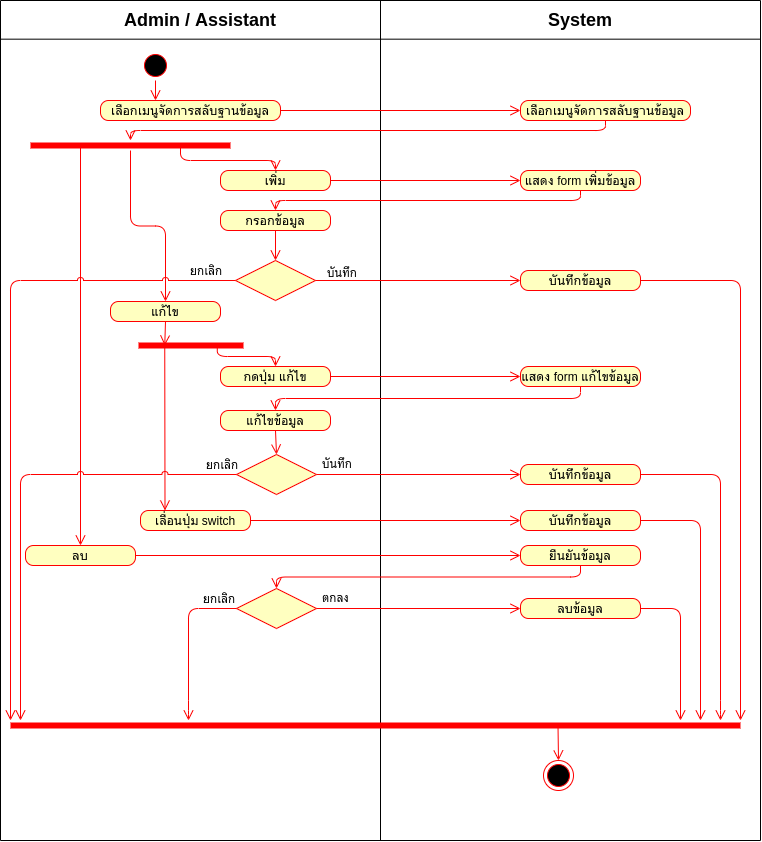

The diagram above was exported from draw.io. Its source (the exported page's mxGraphModel, read from the mxfile embedded in the PNG):
<mxGraphModel dx="801" dy="513" grid="1" gridSize="10" guides="1" tooltips="1" connect="1" arrows="1" fold="1" page="1" pageScale="1" pageWidth="827" pageHeight="1169" math="0" shadow="0">
  <root>
    <mxCell id="0" />
    <mxCell id="1" parent="0" />
    <mxCell id="8Ly0fzJCCH81qdeTu1yw-59" value="" style="endArrow=none;html=1;" parent="1" edge="1">
      <mxGeometry width="50" height="50" relative="1" as="geometry">
        <mxPoint x="420" y="880" as="sourcePoint" />
        <mxPoint x="420" y="40" as="targetPoint" />
      </mxGeometry>
    </mxCell>
    <mxCell id="8Ly0fzJCCH81qdeTu1yw-60" value="" style="endArrow=none;html=1;" parent="1" edge="1">
      <mxGeometry width="50" height="50" relative="1" as="geometry">
        <mxPoint x="40" y="880" as="sourcePoint" />
        <mxPoint x="40" y="40" as="targetPoint" />
      </mxGeometry>
    </mxCell>
    <mxCell id="8Ly0fzJCCH81qdeTu1yw-61" value="" style="endArrow=none;html=1;" parent="1" edge="1">
      <mxGeometry width="50" height="50" relative="1" as="geometry">
        <mxPoint x="800" y="880" as="sourcePoint" />
        <mxPoint x="800" y="40" as="targetPoint" />
      </mxGeometry>
    </mxCell>
    <mxCell id="8Ly0fzJCCH81qdeTu1yw-62" value="" style="endArrow=none;html=1;" parent="1" edge="1">
      <mxGeometry width="50" height="50" relative="1" as="geometry">
        <mxPoint x="800" y="40" as="sourcePoint" />
        <mxPoint x="40" y="40" as="targetPoint" />
      </mxGeometry>
    </mxCell>
    <mxCell id="8Ly0fzJCCH81qdeTu1yw-63" value="" style="endArrow=none;html=1;" parent="1" edge="1">
      <mxGeometry width="50" height="50" relative="1" as="geometry">
        <mxPoint x="800" y="78.67" as="sourcePoint" />
        <mxPoint x="40" y="78.67" as="targetPoint" />
      </mxGeometry>
    </mxCell>
    <mxCell id="8Ly0fzJCCH81qdeTu1yw-64" value="&lt;font style=&quot;font-size: 18px&quot;&gt;&lt;b&gt;Admin / Assistant&lt;/b&gt;&lt;/font&gt;" style="text;html=1;strokeColor=none;fillColor=none;align=center;verticalAlign=middle;whiteSpace=wrap;rounded=0;" parent="1" vertex="1">
      <mxGeometry x="150" y="50" width="180" height="20" as="geometry" />
    </mxCell>
    <mxCell id="8Ly0fzJCCH81qdeTu1yw-65" value="&lt;font style=&quot;font-size: 18px&quot;&gt;&lt;b&gt;System&lt;/b&gt;&lt;/font&gt;" style="text;html=1;strokeColor=none;fillColor=none;align=center;verticalAlign=middle;whiteSpace=wrap;rounded=0;" parent="1" vertex="1">
      <mxGeometry x="600" y="50" width="40" height="20" as="geometry" />
    </mxCell>
    <mxCell id="8Ly0fzJCCH81qdeTu1yw-66" value="" style="endArrow=none;html=1;" parent="1" edge="1">
      <mxGeometry width="50" height="50" relative="1" as="geometry">
        <mxPoint x="800" y="880" as="sourcePoint" />
        <mxPoint x="40" y="880" as="targetPoint" />
      </mxGeometry>
    </mxCell>
    <mxCell id="eu8TSUsdYFXi6fLhLV_U-1" value="เลือกเมนูจัดการสลับฐานข้อมูล" style="rounded=1;whiteSpace=wrap;html=1;arcSize=40;fontColor=#000000;fillColor=#ffffc0;strokeColor=#ff0000;" parent="1" vertex="1">
      <mxGeometry x="140" y="140" width="180" height="20" as="geometry" />
    </mxCell>
    <mxCell id="eu8TSUsdYFXi6fLhLV_U-2" value="" style="edgeStyle=orthogonalEdgeStyle;html=1;verticalAlign=bottom;endArrow=open;endSize=8;strokeColor=#ff0000;exitX=1;exitY=0.5;exitDx=0;exitDy=0;entryX=0;entryY=0.5;entryDx=0;entryDy=0;" parent="1" source="eu8TSUsdYFXi6fLhLV_U-1" target="eu8TSUsdYFXi6fLhLV_U-5" edge="1">
      <mxGeometry relative="1" as="geometry">
        <mxPoint x="270" y="310" as="targetPoint" />
        <mxPoint x="350" y="220" as="sourcePoint" />
      </mxGeometry>
    </mxCell>
    <mxCell id="eu8TSUsdYFXi6fLhLV_U-3" value="" style="ellipse;html=1;shape=startState;fillColor=#000000;strokeColor=#ff0000;" parent="1" vertex="1">
      <mxGeometry x="180" y="90" width="30" height="30" as="geometry" />
    </mxCell>
    <mxCell id="eu8TSUsdYFXi6fLhLV_U-4" value="" style="edgeStyle=orthogonalEdgeStyle;html=1;verticalAlign=bottom;endArrow=open;endSize=8;strokeColor=#ff0000;" parent="1" source="eu8TSUsdYFXi6fLhLV_U-3" edge="1">
      <mxGeometry relative="1" as="geometry">
        <mxPoint x="195" y="140" as="targetPoint" />
      </mxGeometry>
    </mxCell>
    <mxCell id="eu8TSUsdYFXi6fLhLV_U-5" value="เลือกเมนูจัดการสลับฐานข้อมูล" style="rounded=1;whiteSpace=wrap;html=1;arcSize=40;fontColor=#000000;fillColor=#ffffc0;strokeColor=#ff0000;" parent="1" vertex="1">
      <mxGeometry x="560" y="140" width="170" height="20" as="geometry" />
    </mxCell>
    <mxCell id="eu8TSUsdYFXi6fLhLV_U-6" value="" style="shape=line;html=1;strokeWidth=6;strokeColor=#ff0000;" parent="1" vertex="1">
      <mxGeometry x="70" y="180" width="200" height="10" as="geometry" />
    </mxCell>
    <mxCell id="eu8TSUsdYFXi6fLhLV_U-8" value="" style="edgeStyle=orthogonalEdgeStyle;html=1;verticalAlign=bottom;endArrow=open;endSize=8;strokeColor=#ff0000;exitX=0.75;exitY=0.5;exitDx=0;exitDy=0;exitPerimeter=0;entryX=0.5;entryY=0;entryDx=0;entryDy=0;" parent="1" source="eu8TSUsdYFXi6fLhLV_U-6" target="eu8TSUsdYFXi6fLhLV_U-11" edge="1">
      <mxGeometry relative="1" as="geometry">
        <mxPoint x="220" y="200" as="targetPoint" />
        <mxPoint x="180" y="200" as="sourcePoint" />
      </mxGeometry>
    </mxCell>
    <mxCell id="eu8TSUsdYFXi6fLhLV_U-9" value="" style="html=1;verticalAlign=bottom;endArrow=open;endSize=8;strokeColor=#ff0000;entryX=0.5;entryY=0;entryDx=0;entryDy=0;edgeStyle=orthogonalEdgeStyle;jumpStyle=arc;" parent="1" source="eu8TSUsdYFXi6fLhLV_U-6" target="eu8TSUsdYFXi6fLhLV_U-12" edge="1">
      <mxGeometry relative="1" as="geometry">
        <mxPoint x="120" y="310" as="targetPoint" />
        <mxPoint x="190" y="210" as="sourcePoint" />
      </mxGeometry>
    </mxCell>
    <mxCell id="eu8TSUsdYFXi6fLhLV_U-10" value="" style="edgeStyle=orthogonalEdgeStyle;html=1;verticalAlign=bottom;endArrow=open;endSize=8;strokeColor=#ff0000;exitX=0.5;exitY=1;exitDx=0;exitDy=0;" parent="1" source="eu8TSUsdYFXi6fLhLV_U-5" target="eu8TSUsdYFXi6fLhLV_U-6" edge="1">
      <mxGeometry relative="1" as="geometry">
        <mxPoint x="570" y="160" as="targetPoint" />
        <mxPoint x="490" y="170" as="sourcePoint" />
      </mxGeometry>
    </mxCell>
    <mxCell id="eu8TSUsdYFXi6fLhLV_U-11" value="เพิ่ม" style="rounded=1;whiteSpace=wrap;html=1;arcSize=40;fontColor=#000000;fillColor=#ffffc0;strokeColor=#ff0000;" parent="1" vertex="1">
      <mxGeometry x="260" y="210" width="110" height="20" as="geometry" />
    </mxCell>
    <mxCell id="eu8TSUsdYFXi6fLhLV_U-12" value="แก้ไข" style="rounded=1;whiteSpace=wrap;html=1;arcSize=40;fontColor=#000000;fillColor=#ffffc0;strokeColor=#ff0000;" parent="1" vertex="1">
      <mxGeometry x="150" y="341" width="110" height="20" as="geometry" />
    </mxCell>
    <mxCell id="eu8TSUsdYFXi6fLhLV_U-13" value="ลบ" style="rounded=1;whiteSpace=wrap;html=1;arcSize=40;fontColor=#000000;fillColor=#ffffc0;strokeColor=#ff0000;" parent="1" vertex="1">
      <mxGeometry x="65" y="585" width="110" height="20" as="geometry" />
    </mxCell>
    <mxCell id="eu8TSUsdYFXi6fLhLV_U-14" value="แสดง form เพิ่มข้อมูล" style="rounded=1;whiteSpace=wrap;html=1;arcSize=40;fontColor=#000000;fillColor=#ffffc0;strokeColor=#ff0000;" parent="1" vertex="1">
      <mxGeometry x="560" y="210" width="120" height="20" as="geometry" />
    </mxCell>
    <mxCell id="eu8TSUsdYFXi6fLhLV_U-15" value="" style="edgeStyle=orthogonalEdgeStyle;html=1;verticalAlign=bottom;endArrow=open;endSize=8;strokeColor=#ff0000;exitX=1;exitY=0.5;exitDx=0;exitDy=0;" parent="1" source="eu8TSUsdYFXi6fLhLV_U-11" target="eu8TSUsdYFXi6fLhLV_U-14" edge="1">
      <mxGeometry relative="1" as="geometry">
        <mxPoint x="550" y="225" as="targetPoint" />
        <mxPoint x="360" y="224.5" as="sourcePoint" />
      </mxGeometry>
    </mxCell>
    <mxCell id="eu8TSUsdYFXi6fLhLV_U-16" value="กรอกข้อมูล" style="rounded=1;whiteSpace=wrap;html=1;arcSize=40;fontColor=#000000;fillColor=#ffffc0;strokeColor=#ff0000;" parent="1" vertex="1">
      <mxGeometry x="260" y="250" width="110" height="20" as="geometry" />
    </mxCell>
    <mxCell id="eu8TSUsdYFXi6fLhLV_U-17" value="" style="edgeStyle=orthogonalEdgeStyle;html=1;verticalAlign=bottom;endArrow=open;endSize=8;strokeColor=#ff0000;exitX=0.5;exitY=1;exitDx=0;exitDy=0;entryX=0.5;entryY=0;entryDx=0;entryDy=0;" parent="1" source="eu8TSUsdYFXi6fLhLV_U-14" target="eu8TSUsdYFXi6fLhLV_U-16" edge="1">
      <mxGeometry relative="1" as="geometry">
        <mxPoint x="600" y="300" as="targetPoint" />
        <mxPoint x="410" y="300" as="sourcePoint" />
      </mxGeometry>
    </mxCell>
    <mxCell id="eu8TSUsdYFXi6fLhLV_U-18" value="" style="rhombus;whiteSpace=wrap;html=1;fillColor=#ffffc0;strokeColor=#ff0000;" parent="1" vertex="1">
      <mxGeometry x="275" y="300" width="80" height="40" as="geometry" />
    </mxCell>
    <mxCell id="eu8TSUsdYFXi6fLhLV_U-22" value="บันทึก" style="edgeStyle=orthogonalEdgeStyle;html=1;align=left;verticalAlign=top;endArrow=open;endSize=8;strokeColor=#ff0000;exitX=1;exitY=0.5;exitDx=0;exitDy=0;" parent="1" source="eu8TSUsdYFXi6fLhLV_U-18" edge="1">
      <mxGeometry x="-0.9" y="20" relative="1" as="geometry">
        <mxPoint x="560" y="320" as="targetPoint" />
        <mxPoint x="330" y="350" as="sourcePoint" />
        <mxPoint as="offset" />
      </mxGeometry>
    </mxCell>
    <mxCell id="eu8TSUsdYFXi6fLhLV_U-23" value="บันทึกข้อมูล" style="rounded=1;whiteSpace=wrap;html=1;arcSize=40;fontColor=#000000;fillColor=#ffffc0;strokeColor=#ff0000;" parent="1" vertex="1">
      <mxGeometry x="560" y="310" width="120" height="20" as="geometry" />
    </mxCell>
    <mxCell id="eu8TSUsdYFXi6fLhLV_U-25" value="" style="edgeStyle=orthogonalEdgeStyle;html=1;verticalAlign=bottom;endArrow=open;endSize=8;strokeColor=#ff0000;exitX=1;exitY=0.5;exitDx=0;exitDy=0;" parent="1" source="eu8TSUsdYFXi6fLhLV_U-23" edge="1">
      <mxGeometry relative="1" as="geometry">
        <mxPoint x="780" y="760" as="targetPoint" />
        <mxPoint x="705" y="430" as="sourcePoint" />
        <Array as="points">
          <mxPoint x="780" y="320" />
        </Array>
      </mxGeometry>
    </mxCell>
    <mxCell id="eu8TSUsdYFXi6fLhLV_U-28" value="" style="edgeStyle=orthogonalEdgeStyle;html=1;verticalAlign=bottom;endArrow=open;endSize=8;strokeColor=#ff0000;entryX=0.5;entryY=0;entryDx=0;entryDy=0;exitX=0.5;exitY=1;exitDx=0;exitDy=0;" parent="1" source="eu8TSUsdYFXi6fLhLV_U-16" target="eu8TSUsdYFXi6fLhLV_U-18" edge="1">
      <mxGeometry relative="1" as="geometry">
        <mxPoint x="314.5" y="310" as="targetPoint" />
        <mxPoint x="314.5" y="270" as="sourcePoint" />
      </mxGeometry>
    </mxCell>
    <mxCell id="eu8TSUsdYFXi6fLhLV_U-30" value="" style="shape=line;html=1;strokeWidth=6;strokeColor=#ff0000;" parent="1" vertex="1">
      <mxGeometry x="178" y="380" width="105" height="10" as="geometry" />
    </mxCell>
    <mxCell id="eu8TSUsdYFXi6fLhLV_U-33" value="" style="edgeStyle=orthogonalEdgeStyle;html=1;verticalAlign=bottom;endArrow=open;endSize=8;strokeColor=#ff0000;exitX=0.25;exitY=0.5;exitDx=0;exitDy=0;exitPerimeter=0;entryX=0.5;entryY=0;entryDx=0;entryDy=0;jumpStyle=none;" parent="1" source="eu8TSUsdYFXi6fLhLV_U-6" target="eu8TSUsdYFXi6fLhLV_U-13" edge="1">
      <mxGeometry relative="1" as="geometry">
        <mxPoint x="120" y="280" as="targetPoint" />
        <mxPoint x="325" y="280" as="sourcePoint" />
      </mxGeometry>
    </mxCell>
    <mxCell id="eu8TSUsdYFXi6fLhLV_U-36" value="" style="html=1;verticalAlign=bottom;endArrow=open;endSize=8;strokeColor=#ff0000;entryX=0.25;entryY=0.5;entryDx=0;entryDy=0;entryPerimeter=0;exitX=0.5;exitY=1;exitDx=0;exitDy=0;" parent="1" source="eu8TSUsdYFXi6fLhLV_U-12" target="eu8TSUsdYFXi6fLhLV_U-30" edge="1">
      <mxGeometry relative="1" as="geometry">
        <mxPoint x="201.25" y="425" as="targetPoint" />
        <mxPoint x="210" y="395" as="sourcePoint" />
      </mxGeometry>
    </mxCell>
    <mxCell id="eu8TSUsdYFXi6fLhLV_U-37" value="กดปุ่ม แก้ไข" style="rounded=1;whiteSpace=wrap;html=1;arcSize=40;fontColor=#000000;fillColor=#ffffc0;strokeColor=#ff0000;" parent="1" vertex="1">
      <mxGeometry x="260" y="406" width="110" height="20" as="geometry" />
    </mxCell>
    <mxCell id="eu8TSUsdYFXi6fLhLV_U-38" value="เลื่อนปุ่ม switch" style="rounded=1;whiteSpace=wrap;html=1;arcSize=40;fontColor=#000000;fillColor=#ffffc0;strokeColor=#ff0000;" parent="1" vertex="1">
      <mxGeometry x="180" y="550" width="110" height="20" as="geometry" />
    </mxCell>
    <mxCell id="eu8TSUsdYFXi6fLhLV_U-39" value="" style="rhombus;whiteSpace=wrap;html=1;fillColor=#ffffc0;strokeColor=#ff0000;" parent="1" vertex="1">
      <mxGeometry x="276" y="494" width="80" height="40" as="geometry" />
    </mxCell>
    <mxCell id="eu8TSUsdYFXi6fLhLV_U-40" value="" style="html=1;verticalAlign=bottom;endArrow=open;endSize=8;strokeColor=#ff0000;entryX=0.5;entryY=0;entryDx=0;entryDy=0;exitX=0.75;exitY=0.5;exitDx=0;exitDy=0;exitPerimeter=0;edgeStyle=orthogonalEdgeStyle;" parent="1" source="eu8TSUsdYFXi6fLhLV_U-30" target="eu8TSUsdYFXi6fLhLV_U-37" edge="1">
      <mxGeometry relative="1" as="geometry">
        <mxPoint x="214.25" y="395" as="targetPoint" />
        <mxPoint x="215" y="371" as="sourcePoint" />
        <Array as="points">
          <mxPoint x="257" y="396" />
          <mxPoint x="315" y="396" />
        </Array>
      </mxGeometry>
    </mxCell>
    <mxCell id="eu8TSUsdYFXi6fLhLV_U-41" value="" style="edgeStyle=orthogonalEdgeStyle;html=1;verticalAlign=bottom;endArrow=open;endSize=8;strokeColor=#ff0000;exitX=1;exitY=0.5;exitDx=0;exitDy=0;entryX=0;entryY=0.5;entryDx=0;entryDy=0;" parent="1" source="eu8TSUsdYFXi6fLhLV_U-37" target="eu8TSUsdYFXi6fLhLV_U-42" edge="1">
      <mxGeometry relative="1" as="geometry">
        <mxPoint x="560" y="415.5" as="targetPoint" />
        <mxPoint x="370" y="415.5" as="sourcePoint" />
      </mxGeometry>
    </mxCell>
    <mxCell id="eu8TSUsdYFXi6fLhLV_U-42" value="แสดง form แก้ไขข้อมูล" style="rounded=1;whiteSpace=wrap;html=1;arcSize=40;fontColor=#000000;fillColor=#ffffc0;strokeColor=#ff0000;" parent="1" vertex="1">
      <mxGeometry x="560" y="406" width="120" height="20" as="geometry" />
    </mxCell>
    <mxCell id="eu8TSUsdYFXi6fLhLV_U-43" value="แก้ไขข้อมูล" style="rounded=1;whiteSpace=wrap;html=1;arcSize=40;fontColor=#000000;fillColor=#ffffc0;strokeColor=#ff0000;" parent="1" vertex="1">
      <mxGeometry x="260" y="450" width="110" height="20" as="geometry" />
    </mxCell>
    <mxCell id="eu8TSUsdYFXi6fLhLV_U-44" value="" style="edgeStyle=orthogonalEdgeStyle;html=1;verticalAlign=bottom;endArrow=open;endSize=8;strokeColor=#ff0000;exitX=0.5;exitY=1;exitDx=0;exitDy=0;entryX=0.5;entryY=0;entryDx=0;entryDy=0;" parent="1" source="eu8TSUsdYFXi6fLhLV_U-42" target="eu8TSUsdYFXi6fLhLV_U-43" edge="1">
      <mxGeometry relative="1" as="geometry">
        <mxPoint x="600" y="520" as="targetPoint" />
        <mxPoint x="410" y="520" as="sourcePoint" />
      </mxGeometry>
    </mxCell>
    <mxCell id="eu8TSUsdYFXi6fLhLV_U-45" value="" style="html=1;verticalAlign=bottom;endArrow=open;endSize=8;strokeColor=#ff0000;exitX=0.5;exitY=1;exitDx=0;exitDy=0;entryX=0.5;entryY=0;entryDx=0;entryDy=0;" parent="1" source="eu8TSUsdYFXi6fLhLV_U-43" target="eu8TSUsdYFXi6fLhLV_U-39" edge="1">
      <mxGeometry relative="1" as="geometry">
        <mxPoint x="490" y="520" as="targetPoint" />
        <mxPoint x="480" y="480" as="sourcePoint" />
      </mxGeometry>
    </mxCell>
    <mxCell id="eu8TSUsdYFXi6fLhLV_U-46" value="บันทึก" style="edgeStyle=orthogonalEdgeStyle;html=1;align=left;verticalAlign=top;endArrow=open;endSize=8;strokeColor=#ff0000;exitX=1;exitY=0.5;exitDx=0;exitDy=0;entryX=0;entryY=0.5;entryDx=0;entryDy=0;" parent="1" source="eu8TSUsdYFXi6fLhLV_U-39" target="eu8TSUsdYFXi6fLhLV_U-47" edge="1">
      <mxGeometry x="-0.961" y="24" relative="1" as="geometry">
        <mxPoint x="561" y="513.5" as="targetPoint" />
        <mxPoint x="356" y="513.5" as="sourcePoint" />
        <mxPoint y="1" as="offset" />
      </mxGeometry>
    </mxCell>
    <mxCell id="eu8TSUsdYFXi6fLhLV_U-47" value="บันทึกข้อมูล" style="rounded=1;whiteSpace=wrap;html=1;arcSize=40;fontColor=#000000;fillColor=#ffffc0;strokeColor=#ff0000;" parent="1" vertex="1">
      <mxGeometry x="560" y="504" width="120" height="20" as="geometry" />
    </mxCell>
    <mxCell id="eu8TSUsdYFXi6fLhLV_U-48" value="บันทึกข้อมูล" style="rounded=1;whiteSpace=wrap;html=1;arcSize=40;fontColor=#000000;fillColor=#ffffc0;strokeColor=#ff0000;" parent="1" vertex="1">
      <mxGeometry x="560" y="550" width="120" height="20" as="geometry" />
    </mxCell>
    <mxCell id="eu8TSUsdYFXi6fLhLV_U-49" value="" style="edgeStyle=orthogonalEdgeStyle;html=1;verticalAlign=bottom;endArrow=open;endSize=8;strokeColor=#ff0000;entryX=0;entryY=0.5;entryDx=0;entryDy=0;exitX=1;exitY=0.5;exitDx=0;exitDy=0;" parent="1" source="eu8TSUsdYFXi6fLhLV_U-38" target="eu8TSUsdYFXi6fLhLV_U-48" edge="1">
      <mxGeometry relative="1" as="geometry">
        <mxPoint x="450" y="559.5" as="targetPoint" />
        <mxPoint x="280" y="560" as="sourcePoint" />
      </mxGeometry>
    </mxCell>
    <mxCell id="eu8TSUsdYFXi6fLhLV_U-50" value="" style="html=1;verticalAlign=bottom;endArrow=open;endSize=8;strokeColor=#ff0000;exitX=0.25;exitY=0.5;exitDx=0;exitDy=0;exitPerimeter=0;entryX=0.25;entryY=0;entryDx=0;entryDy=0;" parent="1" edge="1">
      <mxGeometry relative="1" as="geometry">
        <mxPoint x="204.5" y="550" as="targetPoint" />
        <mxPoint x="204.25" y="385" as="sourcePoint" />
      </mxGeometry>
    </mxCell>
    <mxCell id="eu8TSUsdYFXi6fLhLV_U-51" value="ยกเลิก" style="edgeStyle=orthogonalEdgeStyle;html=1;align=left;verticalAlign=bottom;endArrow=open;endSize=8;strokeColor=#ff0000;rounded=1;exitX=0;exitY=0.5;exitDx=0;exitDy=0;jumpStyle=arc;" parent="1" source="eu8TSUsdYFXi6fLhLV_U-39" edge="1">
      <mxGeometry x="-0.8596" relative="1" as="geometry">
        <mxPoint x="60" y="760" as="targetPoint" />
        <mxPoint x="276" y="514" as="sourcePoint" />
        <Array as="points">
          <mxPoint x="60" y="514" />
          <mxPoint x="60" y="690" />
        </Array>
        <mxPoint as="offset" />
      </mxGeometry>
    </mxCell>
    <mxCell id="eu8TSUsdYFXi6fLhLV_U-52" value="ยืนยันข้อมูล" style="rounded=1;whiteSpace=wrap;html=1;arcSize=40;fontColor=#000000;fillColor=#ffffc0;strokeColor=#ff0000;" parent="1" vertex="1">
      <mxGeometry x="560" y="585" width="120" height="20" as="geometry" />
    </mxCell>
    <mxCell id="eu8TSUsdYFXi6fLhLV_U-53" value="" style="edgeStyle=orthogonalEdgeStyle;html=1;verticalAlign=bottom;endArrow=open;endSize=8;strokeColor=#ff0000;exitX=1;exitY=0.5;exitDx=0;exitDy=0;entryX=0;entryY=0.5;entryDx=0;entryDy=0;" parent="1" source="eu8TSUsdYFXi6fLhLV_U-13" target="eu8TSUsdYFXi6fLhLV_U-52" edge="1">
      <mxGeometry relative="1" as="geometry">
        <mxPoint x="365" y="594.5" as="targetPoint" />
        <mxPoint x="175" y="594.5" as="sourcePoint" />
      </mxGeometry>
    </mxCell>
    <mxCell id="eu8TSUsdYFXi6fLhLV_U-54" value="" style="rhombus;whiteSpace=wrap;html=1;fillColor=#ffffc0;strokeColor=#ff0000;" parent="1" vertex="1">
      <mxGeometry x="276" y="628" width="80" height="40" as="geometry" />
    </mxCell>
    <mxCell id="eu8TSUsdYFXi6fLhLV_U-55" value="" style="html=1;verticalAlign=bottom;endArrow=open;endSize=8;strokeColor=#ff0000;exitX=0.5;exitY=1;exitDx=0;exitDy=0;edgeStyle=orthogonalEdgeStyle;entryX=0.5;entryY=0;entryDx=0;entryDy=0;" parent="1" source="eu8TSUsdYFXi6fLhLV_U-52" target="eu8TSUsdYFXi6fLhLV_U-54" edge="1">
      <mxGeometry relative="1" as="geometry">
        <mxPoint x="320" y="630" as="targetPoint" />
        <mxPoint x="635" y="628" as="sourcePoint" />
      </mxGeometry>
    </mxCell>
    <mxCell id="eu8TSUsdYFXi6fLhLV_U-56" value="ลบข้อมูล" style="rounded=1;whiteSpace=wrap;html=1;arcSize=40;fontColor=#000000;fillColor=#ffffc0;strokeColor=#ff0000;" parent="1" vertex="1">
      <mxGeometry x="560" y="638" width="120" height="20" as="geometry" />
    </mxCell>
    <mxCell id="eu8TSUsdYFXi6fLhLV_U-58" value="ตกลง" style="edgeStyle=orthogonalEdgeStyle;html=1;align=left;verticalAlign=top;endArrow=open;endSize=8;strokeColor=#ff0000;exitX=1;exitY=0.5;exitDx=0;exitDy=0;" parent="1" source="eu8TSUsdYFXi6fLhLV_U-54" edge="1">
      <mxGeometry x="-0.961" y="24" relative="1" as="geometry">
        <mxPoint x="560" y="648" as="targetPoint" />
        <mxPoint x="370" y="647.5" as="sourcePoint" />
        <mxPoint y="1" as="offset" />
      </mxGeometry>
    </mxCell>
    <mxCell id="eu8TSUsdYFXi6fLhLV_U-59" value="ยกเลิก" style="html=1;align=left;verticalAlign=bottom;endArrow=open;endSize=8;strokeColor=#ff0000;rounded=1;exitX=0;exitY=0.5;exitDx=0;exitDy=0;edgeStyle=orthogonalEdgeStyle;" parent="1" source="eu8TSUsdYFXi6fLhLV_U-54" edge="1">
      <mxGeometry x="-0.5636" relative="1" as="geometry">
        <mxPoint x="228" y="760" as="targetPoint" />
        <mxPoint x="270" y="640" as="sourcePoint" />
        <Array as="points">
          <mxPoint x="228" y="648" />
          <mxPoint x="228" y="750" />
        </Array>
        <mxPoint as="offset" />
      </mxGeometry>
    </mxCell>
    <mxCell id="eu8TSUsdYFXi6fLhLV_U-60" value="" style="shape=line;html=1;strokeWidth=6;strokeColor=#ff0000;" parent="1" vertex="1">
      <mxGeometry x="50" y="760" width="730" height="10" as="geometry" />
    </mxCell>
    <mxCell id="eu8TSUsdYFXi6fLhLV_U-61" value="" style="ellipse;html=1;shape=endState;fillColor=#000000;strokeColor=#ff0000;" parent="1" vertex="1">
      <mxGeometry x="583" y="800" width="30" height="30" as="geometry" />
    </mxCell>
    <mxCell id="eu8TSUsdYFXi6fLhLV_U-63" value="" style="html=1;verticalAlign=bottom;endArrow=open;endSize=8;strokeColor=#ff0000;entryX=0.5;entryY=0;entryDx=0;entryDy=0;exitX=0.75;exitY=0.5;exitDx=0;exitDy=0;exitPerimeter=0;" parent="1" source="eu8TSUsdYFXi6fLhLV_U-60" target="eu8TSUsdYFXi6fLhLV_U-61" edge="1">
      <mxGeometry relative="1" as="geometry">
        <mxPoint x="710" y="790" as="targetPoint" />
        <mxPoint x="440" y="790" as="sourcePoint" />
      </mxGeometry>
    </mxCell>
    <mxCell id="eu8TSUsdYFXi6fLhLV_U-64" value="" style="html=1;verticalAlign=bottom;endArrow=open;endSize=8;strokeColor=#ff0000;exitX=1;exitY=0.5;exitDx=0;exitDy=0;edgeStyle=orthogonalEdgeStyle;" parent="1" source="eu8TSUsdYFXi6fLhLV_U-47" edge="1">
      <mxGeometry relative="1" as="geometry">
        <mxPoint x="760" y="760" as="targetPoint" />
        <mxPoint x="650" y="450" as="sourcePoint" />
        <Array as="points">
          <mxPoint x="760" y="514" />
          <mxPoint x="760" y="750" />
        </Array>
      </mxGeometry>
    </mxCell>
    <mxCell id="eu8TSUsdYFXi6fLhLV_U-65" value="" style="html=1;verticalAlign=bottom;endArrow=open;endSize=8;strokeColor=#ff0000;exitX=1;exitY=0.5;exitDx=0;exitDy=0;edgeStyle=orthogonalEdgeStyle;" parent="1" edge="1">
      <mxGeometry relative="1" as="geometry">
        <mxPoint x="740" y="760" as="targetPoint" />
        <mxPoint x="680" y="560" as="sourcePoint" />
      </mxGeometry>
    </mxCell>
    <mxCell id="eu8TSUsdYFXi6fLhLV_U-66" value="" style="html=1;verticalAlign=bottom;endArrow=open;endSize=8;strokeColor=#ff0000;exitX=1;exitY=0.5;exitDx=0;exitDy=0;edgeStyle=orthogonalEdgeStyle;" parent="1" source="eu8TSUsdYFXi6fLhLV_U-56" edge="1">
      <mxGeometry relative="1" as="geometry">
        <mxPoint x="720" y="760" as="targetPoint" />
        <mxPoint x="690" y="570" as="sourcePoint" />
      </mxGeometry>
    </mxCell>
    <mxCell id="eu8TSUsdYFXi6fLhLV_U-68" value="ยกเลิก" style="edgeStyle=orthogonalEdgeStyle;html=1;align=left;verticalAlign=bottom;endArrow=open;endSize=8;strokeColor=#ff0000;rounded=1;exitX=0;exitY=0.5;exitDx=0;exitDy=0;jumpStyle=arc;" parent="1" source="eu8TSUsdYFXi6fLhLV_U-18" edge="1">
      <mxGeometry x="-0.8596" relative="1" as="geometry">
        <mxPoint x="50" y="760" as="targetPoint" />
        <mxPoint x="281" y="310" as="sourcePoint" />
        <Array as="points">
          <mxPoint x="50" y="320" />
          <mxPoint x="50" y="556" />
        </Array>
        <mxPoint as="offset" />
      </mxGeometry>
    </mxCell>
  </root>
</mxGraphModel>